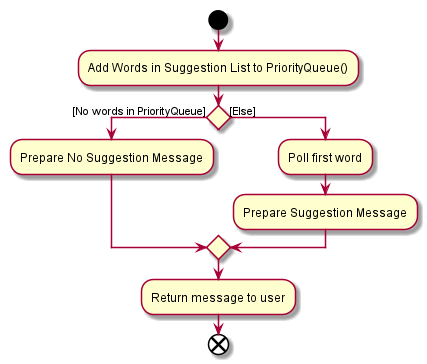

The diagram above was rendered by PlantUML. Its source (embedded in the PNG):
@startuml
start
:Add Words in Suggestion List to PriorityQueue();
if() then ([No words in PriorityQueue])
    :Prepare No Suggestion Message;
else ([Else])
    :Poll first word;
    :Prepare Suggestion Message;
endif
:Return message to user;

end
@enduml